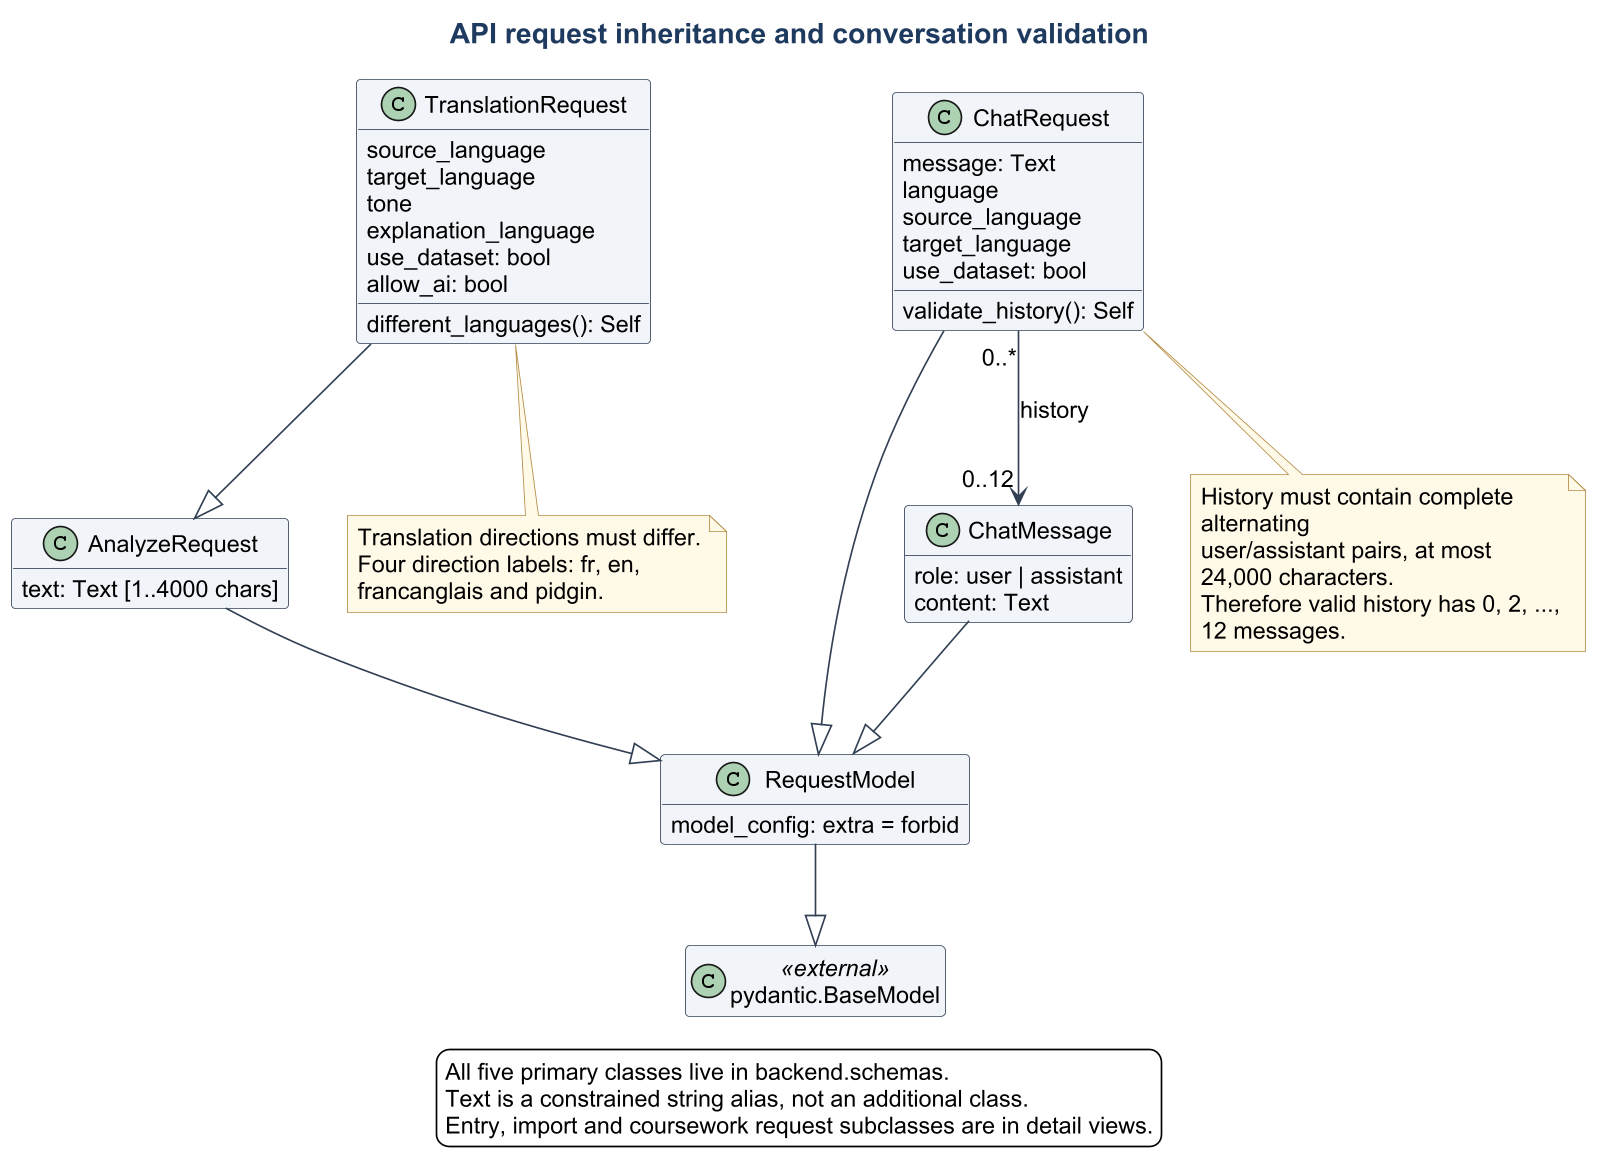

The diagram above was rendered by PlantUML. Its source (embedded in the PNG):
@startuml
!include theme.iuml
title API request inheritance and conversation validation
hide empty members
class "pydantic.BaseModel" as BaseModel <<external>>
' @class backend.schemas.RequestModel
class RequestModel {
  model_config: extra = forbid
}
' @class backend.schemas.AnalyzeRequest
class AnalyzeRequest {
  text: Text [1..4000 chars]
}
' @class backend.schemas.TranslationRequest
class TranslationRequest {
  source_language
  target_language
  tone
  explanation_language
  use_dataset: bool
  allow_ai: bool
  different_languages(): Self
}
' @class backend.schemas.ChatRequest
class ChatRequest {
  message: Text
  language
  source_language
  target_language
  use_dataset: bool
  validate_history(): Self
}
' @class backend.schemas.ChatMessage
class ChatMessage {
  role: user | assistant
  content: Text
}
RequestModel --|> BaseModel
AnalyzeRequest --|> RequestModel
TranslationRequest --|> AnalyzeRequest
ChatRequest --|> RequestModel
ChatMessage --|> RequestModel
ChatRequest "0..*" --> "0..12" ChatMessage : history
note bottom of TranslationRequest
  Translation directions must differ.
  Four direction labels: fr, en,
  francanglais and pidgin.
end note
note bottom of ChatRequest
  History must contain complete alternating
  user/assistant pairs, at most 24,000 characters.
  Therefore valid history has 0, 2, ..., 12 messages.
end note
legend bottom
  All five primary classes live in backend.schemas.
  Text is a constrained string alias, not an additional class.
  Entry, import and coursework request subclasses are in detail views.
endlegend
@enduml